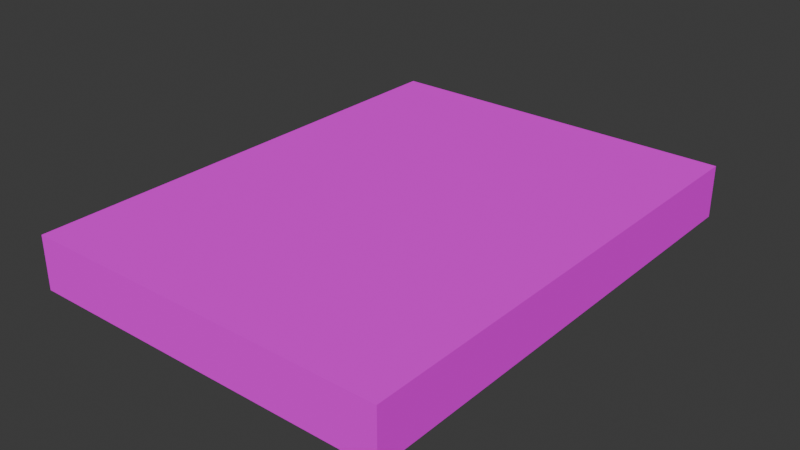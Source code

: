 # Source: Book02.blend  (saved by Blender 4.0.36; exported with 4.5.12 LTS)
import bpy
from mathutils import Matrix  # noqa: F401  (used for matrix-valued properties, if any)

bpy.ops.wm.read_factory_settings(use_empty=True)
scene = bpy.context.scene
scene.name = 'Scene'

# ---- collections
col_collection = bpy.data.collections.new('Collection'); scene.collection.children.link(col_collection)

# ---- images (referenced by path relative to the original .blend; pixels are not part of the script)
import os
ASSET_DIR = os.environ.get("B2B_ASSET_DIR", "")  # directory of the original .blend (textures are referenced by path, not embedded)
HERE = os.path.dirname(os.path.abspath(__file__))  # packed textures are extracted next to this script under _unpacked/

def load_image(name, relpath, width, height, colorspace="sRGB"):
    """Load a texture the original file referenced (path relative to the .blend, or extracted next to this script)."""
    p = next((c for c in (os.path.join(HERE, relpath), os.path.join(ASSET_DIR, relpath)) if relpath and os.path.exists(c)), "")
    if p:
        img = bpy.data.images.load(p, check_existing=True)
        img.name = name
    else:  # same state as the original file: an image datablock whose file is absent (Cycles renders it pink)
        img = bpy.data.images.new(name, width, height)
        img.source = "FILE"
        img.filepath = "//" + (relpath or name)
    img.colorspace_settings.name = colorspace
    return img
img_books01_a_jpg_001 = load_image('Books01_a.jpg.001', 'Books01_a.jpg', 1024, 1024, 'sRGB')

# ---- materials (node trees are filled in below, after node groups)
mat_material = bpy.data.materials.new('Material')
mat_material.alpha_threshold = 0.0
mat_material.use_transparent_shadow = False
mat_material.roughness = 0.5
mat_material.line_color = (0.0, 0.0, 0.0, 1.0)

# ---- material node trees
mat_material.use_nodes = True; mat_material.node_tree.nodes.clear()
_N = mat_material.node_tree.nodes; _L = mat_material.node_tree.links
n0 = _N.new('ShaderNodeOutputMaterial'); n0.name = 'Material Output'; n0.location = (300, 300)
n1 = _N.new('ShaderNodeBsdfPrincipled'); n1.name = 'Principled BSDF'; n1.location = (10, 300)
n1.inputs[3].default_value = 1.45
n1.inputs[13].default_value = 0.0
n2 = _N.new('ShaderNodeTexImage'); n2.name = 'Image Texture'; n2.location = (-280, 280)
n2.image = img_books01_a_jpg_001
n2.interpolation = 'Closest'
_L.new(n1.outputs[0], n0.inputs[0])
_L.new(n2.outputs[0], n1.inputs[0])
n0.is_active_output = True

# ---- world
world_world = bpy.data.worlds.new('World'); scene.world = world_world
world_world.use_nodes = True; world_world.node_tree.nodes.clear()
_N = world_world.node_tree.nodes; _L = world_world.node_tree.links
n0 = _N.new('ShaderNodeOutputWorld'); n0.name = 'World Output'; n0.location = (300, 300)
n1 = _N.new('ShaderNodeBackground'); n1.name = 'Background'; n1.location = (10, 300)
n1.inputs[0].default_value = (0.05088, 0.05088, 0.05088, 1.0)
_L.new(n1.outputs[0], n0.inputs[0])
n0.is_active_output = True
world_world.color = (0.05088, 0.05088, 0.05088)
world_world.use_sun_shadow = False
world_world.sun_shadow_jitter_overblur = 0.0

# ---- meshes
me_cube = bpy.data.meshes.new('Cube')
me_cube.from_pydata([(0.1566, 0.2078, 0.02264), (0.1566, 0.2078, -0.02264), (0.1566, -0.2078, 0.02264), (0.1566, -0.2078, -0.02264), (-0.1566, 0.2078, 0.02264), (-0.1566, 0.2078, -0.02264), (-0.1566, -0.2078, 0.02264), (-0.1566, -0.2078, -0.02264)], [], [(0, 4, 6, 2), (3, 2, 6, 7), (7, 6, 4, 5), (5, 1, 3, 7), (1, 0, 2, 3), (5, 4, 0, 1)])
_uv = me_cube.uv_layers.new(name='UVMap')
_uv.uv.foreach_set('vector', [0.1778, 0.125, 0.3444, 0.125, 0.3444, 0.5417, 0.1778, 0.5417, 0.1778, 0.0, 0.1778, 0.0625, 0.3167, 0.0625, 0.3167, 0.0, 0.4, 0.0, 0.4, 0.0625, 0.1778, 0.0625, 0.1778, 0.0, 0.5111, 0.125, 0.3444, 0.125, 0.3444, 0.5417, 0.5111, 0.5417, 0.1778, 0.125, 0.1778, 0.0625, 0.4, 0.0625, 0.4, 0.125, 0.3167, 0.0, 0.3167, 0.0625, 0.1778, 0.0625, 0.1778, 0.0])
me_cube.materials.append(mat_material)
me_cube.use_mirror_vertex_groups = False
me_cube.update()

# ---- objects
ob_book02 = bpy.data.objects.new('Book02', me_cube)

# ---- transforms, parenting, visibility, modifiers, constraints
ob_book02.location = (0.0, 0.0, 0.0)
ob_book02.lock_rotations_4d = False
ob_book02.empty_display_type = 'ARROWS'
ob_book02.lineart.crease_threshold = 0.0

# ---- collection membership
col_collection.objects.link(ob_book02)

# ---- scene / render settings (as saved in the file)
scene.frame_start = 1; scene.frame_end = 250; scene.frame_set(1)
scene.render.engine = 'BLENDER_EEVEE_NEXT'
scene.cycles.sampling_pattern = 'TABULATED_SOBOL'
bpy.context.view_layer.update()

# ---- added for rendering (the .blend has no active camera and no usable light): camera, sun
cam_auto = bpy.data.cameras.new('AutoCamera')
cam_auto.lens = 50.0
cam_auto.sensor_width = 36.0
cam_auto.clip_end = 1000.0
ob_auto_camera = bpy.data.objects.new('AutoCamera', cam_auto)
scene.collection.objects.link(ob_auto_camera)
ob_auto_camera.location = (0.483353, -0.580023, 0.386682)
ob_auto_camera.rotation_euler = (1.09748, -7.21219e-08, 0.694738)
scene.camera = ob_auto_camera
light_auto_sun = bpy.data.lights.new('AutoSun', 'SUN')
light_auto_sun.energy = 3.0
light_auto_sun.angle = 0.0523599
ob_auto_sun = bpy.data.objects.new('AutoSun', light_auto_sun)
scene.collection.objects.link(ob_auto_sun)
ob_auto_sun.rotation_euler = (0.872665, 0.174533, 0.523599)
bpy.context.view_layer.update()
